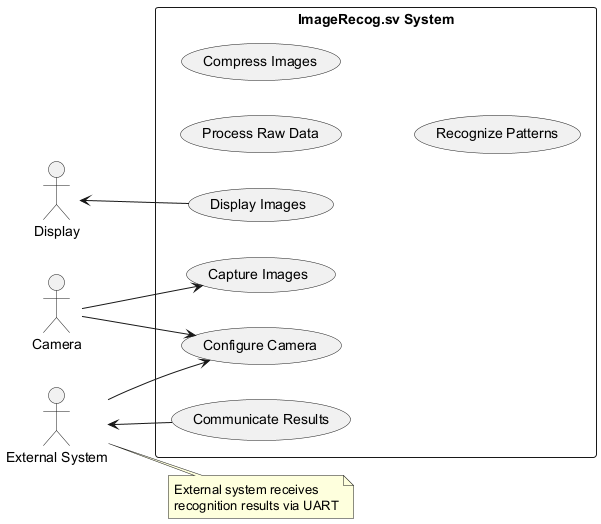

The diagram above was rendered by PlantUML. Its source (embedded in the PNG):
@startuml
left to right direction
actor "Camera" as cam
actor "Display" as disp
actor "External System" as ext

rectangle "ImageRecog.sv System" {
  usecase "Capture Images" as UC1
  usecase "Configure Camera" as UC2
  usecase "Process Raw Data" as UC3
  usecase "Compress Images" as UC4
  usecase "Recognize Patterns" as UC5
  usecase "Display Images" as UC6
  usecase "Communicate Results" as UC7
}

cam --> UC1
cam --> UC2
disp <-- UC6
ext <-- UC7
ext --> UC2

note right of ext
  External system receives
  recognition results via UART
end note

@enduml